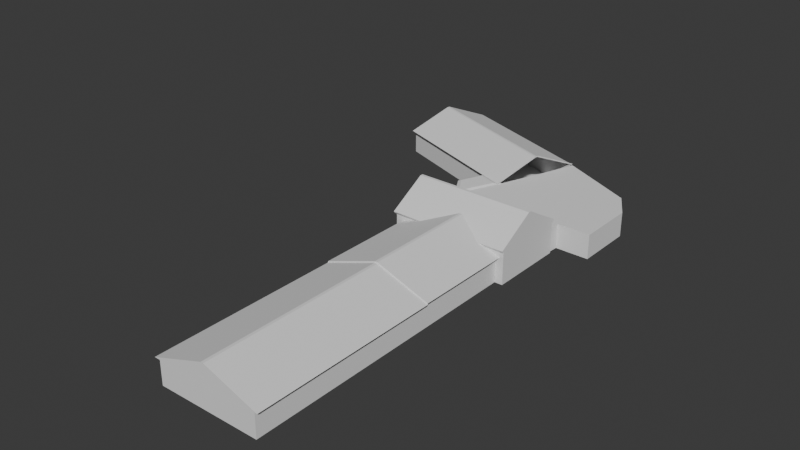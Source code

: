 # Source: sej_pavillion.blend  (saved by Blender 5.1.30; exported with 4.5.12 LTS)
import bpy
from mathutils import Matrix  # noqa: F401  (used for matrix-valued properties, if any)

bpy.ops.wm.read_factory_settings(use_empty=True)
scene = bpy.context.scene
scene.name = 'Scene'

# ---- collections
col_collection = bpy.data.collections.new('Collection'); scene.collection.children.link(col_collection)
col_sejpavillion = bpy.data.collections.new('SEJPavillion'); scene.collection.children.link(col_sejpavillion)

# ---- world
world_world = bpy.data.worlds.new('World'); scene.world = world_world
world_world.use_nodes = True; world_world.node_tree.nodes.clear()
_N = world_world.node_tree.nodes; _L = world_world.node_tree.links
n0 = _N.new('ShaderNodeOutputWorld'); n0.name = 'World Output'; n0.location = (200, 100)
n1 = _N.new('ShaderNodeBackground'); n1.name = 'Background'; n1.location = (-200, 100)
n1.inputs[0].default_value = (0.05088, 0.05088, 0.05088, 1.0)
_L.new(n1.outputs[0], n0.inputs[0])
n0.is_active_output = True
world_world.color = (0.05088, 0.05088, 0.05088)
world_world.sun_shadow_jitter_overblur = 0.0

# ---- meshes
me_cube_002 = bpy.data.meshes.new('Cube.002')
me_cube_002.from_pydata([(-6.134, -41.25, -0.01382), (-6.134, -41.25, 2.724), (-6.134, -20.19, -0.01382), (-6.134, -20.19, 2.724), (5.3, -41.25, -0.01382), (5.3, -41.25, 2.724), (5.3, -20.19, -0.01382), (5.3, -20.19, 2.724), (-6.592, -41.4, 2.772), (-6.592, -20.19, 2.772), (5.758, -20.19, 2.772), (5.758, -41.4, 2.772), (-0.5748, -41.4, 4.893), (-0.5748, -20.19, 4.893), (-0.2585, -20.19, 4.893), (-0.2585, -41.4, 4.893), (-6.134, -20.13, 2.865), (-6.134, -20.13, -0.01382), (5.3, -20.13, -0.01382), (5.3, -20.13, 2.865), (-6.592, -20.13, 2.912), (5.758, -20.13, 2.912), (-0.5748, -20.13, 5.033), (-0.2585, -20.13, 5.033), (-6.134, -8.924, 2.865), (-6.134, -8.924, -0.01382), (5.3, -8.924, -0.01382), (5.3, -8.924, 2.865), (-6.592, -6.957, 2.912), (5.758, -6.957, 2.912), (-0.5748, -6.973, 5.033), (-0.2585, -6.973, 5.033), (-6.134, -0.3001, 2.865), (-6.134, -0.3001, -0.01382), (5.3, -0.3001, -0.01382), (5.3, -0.3001, 2.865), (-6.134, -8.924, 3.951), (5.3, -8.924, 3.951), (-6.134, -0.3001, 3.951), (5.3, -0.3001, 3.951), (-6.134, -4.772, 6.393), (5.3, -4.772, 6.393), (-6.134, -4.443, 6.393), (5.3, -4.443, 6.393), (-7.28, -8.924, 2.865), (-7.28, -8.924, -0.01382), (-7.28, -0.3001, 2.865), (-7.28, -0.3001, -0.01382), (-7.28, -0.3001, 3.951), (-7.28, -8.924, 3.951), (-7.28, -4.443, 6.393), (-7.28, -4.772, 6.393), (6.198, -8.924, 2.865), (6.198, -8.924, -0.01382), (6.198, -0.3001, 2.865), (6.198, -0.3001, -0.01382), (6.198, -0.3001, 3.951), (6.198, -8.924, 3.951), (6.198, -4.443, 6.393), (6.198, -4.772, 6.393), (-6.134, -8.924, 3.653), (-6.134, -0.3001, 3.653), (5.3, -0.3001, 3.653), (5.3, -8.924, 3.653), (-7.28, -8.924, 3.653), (-7.28, -0.3001, 3.653), (6.198, -0.3001, 3.653), (6.198, -8.924, 3.653), (-7.28, -9.158, 3.82), (-6.134, -9.158, 3.82), (5.3, -9.158, 3.82), (-6.134, -9.031, 3.611), (-7.28, -9.031, 3.611), (6.198, -9.158, 3.82), (5.3, -9.031, 3.611), (6.198, -9.031, 3.611), (-7.28, -0.706, 3.951), (-7.28, -8.423, 3.951), (-7.28, -4.772, 6.125), (-7.28, -4.443, 6.126), (-6.134, -0.01461, 3.8), (5.3, -0.01461, 3.8), (5.3, -0.1378, 3.565), (-7.28, -0.01461, 3.8), (6.198, -0.1378, 3.565), (6.198, -0.01461, 3.8), (-6.134, -0.1378, 3.565), (-7.28, -0.1378, 3.565), (-7.504, -9.031, 3.611), (-7.504, -8.924, 3.653), (-7.504, -4.443, 6.393), (-7.504, -4.772, 6.393), (-7.504, -0.3001, 3.951), (-7.504, -8.924, 3.951), (-7.504, -9.158, 3.82), (-7.504, -8.423, 3.951), (-7.504, -4.772, 6.125), (-7.504, -4.443, 6.126), (-7.504, -0.706, 3.951), (-7.504, -0.01461, 3.8), (-7.504, -0.1378, 3.565), (-7.504, -0.3001, 3.653), (-7.28, -4.033, 3.951), (-7.28, -5.183, 3.951), (-7.28, -5.183, 3.653), (-7.28, -4.033, 3.653), (-7.28, -4.033, 2.865), (-7.28, -5.183, 2.865), (-7.28, -5.183, -0.01382), (-7.28, -4.033, -0.01382), (-7.28, -4.443, 4.207), (-7.28, -4.772, 4.207), (-18.02, 20.6, -0.01382), (-18.02, 20.6, 2.724), (-0.9674, 14.55, -0.01382), (-0.9674, 14.55, 2.724), (-21.24, 11.44, -0.01382), (-21.24, 11.44, 2.724), (-4.193, 5.387, -0.01382), (-4.193, 5.387, 2.724), (-18.02, 21.01, 2.772), (-0.8383, 14.92, 2.772), (-4.322, 5.02, 2.772), (-21.5, 11.12, 2.772), (-19.72, 16.19, 4.893), (-2.535, 10.1, 4.893), (-2.625, 9.842, 4.893), (-19.8, 15.94, 4.893), (-0.9203, 14.53, 2.865), (-0.9203, 14.53, -0.01382), (-4.145, 5.37, -0.01382), (-4.145, 5.37, 2.865), (-0.7912, 14.9, 2.912), (-4.275, 5.003, 2.912), (-2.488, 10.08, 5.033), (-2.578, 9.825, 5.033), (-6.294, -0.3927, -0.007342), (-6.294, -0.3927, 2.778), (-0.7017, 14.77, -0.007342), (-0.7017, 14.77, 2.778), (6.015, -0.4055, -0.007342), (6.015, -0.4055, 2.778), (8.024, 10.69, -0.007342), (8.024, 10.69, 2.778), (-2.442, 9.927, -0.007342), (-2.442, 9.927, 2.778), (9.876, 7.652, -0.007342), (9.876, 7.652, 2.778), (-4.368, 4.957, -0.007342), (9.876, 1.011, 2.778), (-4.368, 4.957, 2.778), (9.876, 1.011, -0.007342), (-6.116, 1.011, -0.007342), (6.08, 1.011, 2.778), (-6.116, 1.011, 2.778), (6.08, 1.011, -0.007342), (-8.203, 2.945, 2.778), (-6.98, 5.875, 2.778), (-6.98, 5.875, -0.007342), (-8.203, 2.945, -0.007342), (-7.039, 1.011, -0.007342), (-5.241, 5.245, -0.007342), (-5.241, 5.245, 2.778), (-7.039, 1.011, 2.778), (-6.108, 0.9178, 2.814), (-4.295, 5.011, 2.814), (-8.273, 2.924, 2.814), (-7.005, 5.964, 2.814), (-5.2, 5.311, 2.814), (-7.065, 0.9178, 2.814), (-6.15, 1.415, 2.964), (-4.685, 4.723, 2.964), (-7.899, 3.036, 2.964), (-6.874, 5.492, 2.964), (-5.416, 4.964, 2.964), (-6.923, 1.415, 2.964)], [], [(0, 1, 3, 2), (3, 9, 20, 16), (6, 7, 5, 4), (4, 5, 1, 0), (2, 6, 4, 0), (5, 7, 10, 11), (8, 11, 15, 12), (3, 1, 8, 9), (1, 5, 11, 8), (13, 14, 23, 22), (14, 13, 12, 15), (2, 3, 16, 17), (11, 10, 14, 15), (9, 8, 12, 13), (17, 16, 24, 25), (16, 20, 28, 24), (20, 22, 30, 28), (7, 6, 18, 19), (9, 13, 22, 20), (6, 2, 17, 18), (14, 10, 21, 23), (10, 7, 19, 21), (39, 43, 58, 56), (27, 24, 28, 29), (29, 28, 30, 31), (23, 21, 29, 31), (22, 23, 31, 30), (21, 19, 27, 29), (19, 18, 26, 27), (18, 17, 25, 26), (33, 32, 35, 34), (26, 25, 33, 34), (40, 42, 50, 51), (67, 57, 73, 75), (39, 38, 42, 43), (48, 38, 80, 83), (60, 63, 74, 71), (51, 50, 90, 91), (40, 41, 43, 42), (34, 35, 54, 55), (36, 37, 41, 40), (36, 40, 51, 49), (65, 105, 102, 76), (45, 44, 107, 108), (25, 24, 44, 45), (33, 25, 45, 108, 109, 47), (61, 32, 46, 65), (32, 33, 47, 46), (42, 38, 48, 50), (52, 53, 55, 54), (67, 66, 56, 57), (57, 56, 58, 59), (63, 27, 52, 67), (26, 34, 55, 53), (41, 37, 57, 59), (27, 26, 53, 52), (43, 41, 59, 58), (64, 60, 71, 72), (52, 54, 66, 67), (56, 66, 84, 85), (46, 106, 105, 65), (35, 32, 61, 62), (24, 27, 63, 60), (35, 62, 66, 54), (24, 60, 64, 44), (71, 69, 68, 72), (71, 74, 70, 69), (70, 74, 75, 73), (37, 36, 69, 70), (63, 67, 75, 74), (57, 37, 70, 73), (36, 49, 68, 69), (92, 99, 100, 101, 98, 97, 96, 95, 89, 88, 94, 93, 91, 90), (77, 78, 111, 103), (82, 81, 85, 84), (82, 86, 80, 81), (80, 86, 87, 83), (39, 56, 85, 81), (66, 62, 82, 84), (62, 61, 86, 82), (61, 65, 87, 86), (38, 39, 81, 80), (78, 77, 95, 96), (87, 65, 101, 100), (50, 48, 92, 90), (79, 78, 96, 97), (49, 51, 91, 93), (83, 87, 100, 99), (76, 79, 97, 98), (68, 49, 93, 94), (65, 76, 98, 101), (64, 72, 88, 89), (48, 83, 99, 92), (72, 68, 94, 88), (77, 64, 89, 95), (103, 111, 110, 102), (102, 110, 79, 76), (79, 110, 111, 78), (105, 106, 107, 104), (104, 107, 44, 64), (102, 105, 104, 103), (103, 104, 64, 77), (108, 107, 106, 109), (109, 106, 46, 47), (112, 113, 115, 114), (115, 121, 132, 128), (118, 119, 117, 116), (116, 117, 113, 112), (114, 118, 116, 112), (117, 119, 122, 123), (120, 123, 127, 124), (115, 113, 120, 121), (113, 117, 123, 120), (125, 126, 135, 134), (126, 125, 124, 127), (114, 115, 128, 129), (123, 122, 126, 127), (121, 120, 124, 125), (119, 118, 130, 131), (121, 125, 134, 132), (118, 114, 129, 130), (126, 122, 133, 135), (122, 119, 131, 133), (144, 145, 139, 138), (138, 139, 143, 142), (155, 153, 141, 140), (140, 141, 137, 136), (152, 155, 140, 136), (153, 154, 137, 141), (143, 139, 145, 147), (138, 142, 146, 144), (142, 143, 147, 146), (148, 150, 145, 144), (161, 160, 159, 158), (147, 145, 150, 149), (144, 146, 151, 148), (146, 147, 149, 151), (136, 137, 154, 152), (149, 150, 154, 153), (148, 151, 155, 152), (151, 149, 153, 155), (159, 156, 157, 158), (162, 161, 158, 157), (154, 150, 165, 164), (160, 163, 156, 159), (152, 154, 163, 160), (162, 157, 167, 168), (150, 148, 161, 162), (148, 152, 160, 161), (168, 167, 173, 174), (167, 166, 172, 173), (150, 162, 168, 165), (156, 163, 169, 166), (157, 156, 166, 167), (163, 154, 164, 169), (175, 174, 173, 172), (170, 171, 174, 175), (165, 168, 174, 171), (164, 165, 171, 170), (166, 169, 175, 172), (169, 164, 170, 175)])
_uv = me_cube_002.uv_layers.new(name='UVMap')
_uv.uv.foreach_set('vector', [0.375, 0.0, 0.625, 0.0, 0.625, 0.25, 0.375, 0.25, 0.625, 0.25, 0.625, 0.25, 0.625, 0.25, 0.625, 0.25, 0.375, 0.5, 0.625, 0.5, 0.625, 0.75, 0.375, 0.75, 0.375, 0.75, 0.625, 0.75, 0.625, 1.0, 0.375, 1.0, 0.125, 0.5, 0.375, 0.5, 0.375, 0.75, 0.125, 0.75, 0.625, 0.75, 0.625, 0.5, 0.625, 0.5, 0.625, 0.75, 0.625, 1.0, 0.625, 0.75, 0.625, 0.75, 0.625, 1.0, 0.625, 0.25, 0.625, 0.0, 0.625, 0.0, 0.625, 0.25, 0.625, 1.0, 0.625, 0.75, 0.625, 0.75, 0.625, 1.0, 0.875, 0.5, 0.625, 0.5, 0.625, 0.5, 0.875, 0.5, 0.625, 0.5, 0.875, 0.5, 0.875, 0.75, 0.625, 0.75, 0.375, 0.25, 0.625, 0.25, 0.625, 0.25, 0.375, 0.25, 0.625, 0.75, 0.625, 0.5, 0.625, 0.5, 0.625, 0.75, 0.625, 0.25, 0.625, 0.0, 0.625, 0.0, 0.625, 0.25, 0.375, 0.25, 0.625, 0.25, 0.625, 0.25, 0.375, 0.25, 0.625, 0.25, 0.625, 0.25, 0.625, 0.25, 0.625, 0.25, 0.625, 0.25, 0.625, 0.25, 0.625, 0.25, 0.625, 0.25, 0.625, 0.5, 0.375, 0.5, 0.375, 0.5, 0.625, 0.5, 0.625, 0.25, 0.625, 0.25, 0.625, 0.25, 0.625, 0.25, 0.375, 0.5, 0.125, 0.5, 0.125, 0.5, 0.375, 0.5, 0.625, 0.5, 0.625, 0.5, 0.625, 0.5, 0.625, 0.5, 0.625, 0.5, 0.625, 0.5, 0.625, 0.5, 0.625, 0.5, 0.625, 0.5, 0.625, 0.5, 0.625, 0.5, 0.625, 0.5, 0.625, 0.5, 0.625, 0.25, 0.625, 0.25, 0.625, 0.5, 0.625, 0.5, 0.625, 0.25, 0.625, 0.25, 0.625, 0.5, 0.625, 0.5, 0.625, 0.5, 0.625, 0.5, 0.625, 0.5, 0.875, 0.5, 0.625, 0.5, 0.625, 0.5, 0.875, 0.5, 0.625, 0.5, 0.625, 0.5, 0.625, 0.5, 0.625, 0.5, 0.625, 0.5, 0.375, 0.5, 0.375, 0.5, 0.625, 0.5, 0.375, 0.5, 0.125, 0.5, 0.125, 0.5, 0.375, 0.5, 0.375, 0.25, 0.625, 0.25, 0.625, 0.5, 0.375, 0.5, 0.375, 0.5, 0.125, 0.5, 0.125, 0.5, 0.375, 0.5, 0.625, 0.25, 0.625, 0.25, 0.625, 0.25, 0.625, 0.25, 0.625, 0.5, 0.625, 0.5, 0.625, 0.5, 0.625, 0.5, 0.625, 0.5, 0.625, 0.25, 0.625, 0.25, 0.625, 0.5, 0.625, 0.25, 0.625, 0.25, 0.625, 0.25, 0.625, 0.25, 0.625, 0.25, 0.625, 0.5, 0.625, 0.5, 0.625, 0.25, 0.625, 0.25, 0.625, 0.25, 0.625, 0.25, 0.625, 0.25, 0.625, 0.25, 0.625, 0.5, 0.625, 0.5, 0.625, 0.25, 0.375, 0.5, 0.625, 0.5, 0.625, 0.5, 0.375, 0.5, 0.625, 0.25, 0.625, 0.5, 0.625, 0.5, 0.625, 0.25, 0.625, 0.25, 0.625, 0.25, 0.625, 0.25, 0.625, 0.25, 0.625, 0.25, 0.625, 0.25, 0.625, 0.25, 0.625, 0.25, 0.375, 0.25, 0.625, 0.25, 0.625, 0.25, 0.375, 0.25, 0.375, 0.25, 0.625, 0.25, 0.625, 0.25, 0.375, 0.25, 0.125, 0.5, 0.125, 0.5, 0.125, 0.5, 0.125, 0.5, 0.125, 0.5, 0.125, 0.5, 0.625, 0.25, 0.625, 0.25, 0.625, 0.25, 0.625, 0.25, 0.625, 0.25, 0.375, 0.25, 0.375, 0.25, 0.625, 0.25, 0.625, 0.25, 0.625, 0.25, 0.625, 0.25, 0.625, 0.25, 0.625, 0.5, 0.375, 0.5, 0.375, 0.5, 0.625, 0.5, 0.625, 0.5, 0.625, 0.5, 0.625, 0.5, 0.625, 0.5, 0.625, 0.5, 0.625, 0.5, 0.625, 0.5, 0.625, 0.5, 0.625, 0.5, 0.625, 0.5, 0.625, 0.5, 0.625, 0.5, 0.375, 0.5, 0.375, 0.5, 0.375, 0.5, 0.375, 0.5, 0.625, 0.5, 0.625, 0.5, 0.625, 0.5, 0.625, 0.5, 0.625, 0.5, 0.375, 0.5, 0.375, 0.5, 0.625, 0.5, 0.625, 0.5, 0.625, 0.5, 0.625, 0.5, 0.625, 0.5, 0.625, 0.25, 0.625, 0.25, 0.625, 0.25, 0.625, 0.25, 0.625, 0.5, 0.625, 0.5, 0.625, 0.5, 0.625, 0.5, 0.625, 0.5, 0.625, 0.5, 0.625, 0.5, 0.625, 0.5, 0.625, 0.25, 0.625, 0.25, 0.625, 0.25, 0.625, 0.25, 0.625, 0.5, 0.625, 0.25, 0.625, 0.25, 0.625, 0.5, 0.625, 0.25, 0.625, 0.5, 0.625, 0.5, 0.625, 0.25, 0.625, 0.5, 0.625, 0.5, 0.625, 0.5, 0.625, 0.5, 0.625, 0.25, 0.625, 0.25, 0.625, 0.25, 0.625, 0.25, 0.625, 0.25, 0.625, 0.25, 0.625, 0.25, 0.625, 0.25, 0.625, 0.25, 0.625, 0.5, 0.625, 0.5, 0.625, 0.25, 0.625, 0.5, 0.625, 0.5, 0.625, 0.5, 0.625, 0.5, 0.625, 0.5, 0.625, 0.25, 0.625, 0.25, 0.625, 0.5, 0.625, 0.5, 0.625, 0.5, 0.625, 0.5, 0.625, 0.5, 0.625, 0.5, 0.625, 0.5, 0.625, 0.5, 0.625, 0.5, 0.625, 0.25, 0.625, 0.25, 0.625, 0.25, 0.625, 0.25, 0.625, 0.25, 0.625, 0.25, 0.625, 0.25, 0.625, 0.25, 0.625, 0.25, 0.625, 0.25, 0.625, 0.25, 0.625, 0.25, 0.625, 0.25, 0.625, 0.25, 0.625, 0.25, 0.625, 0.25, 0.625, 0.25, 0.625, 0.25, 0.625, 0.25, 0.625, 0.25, 0.625, 0.25, 0.625, 0.25, 0.625, 0.5, 0.625, 0.5, 0.625, 0.5, 0.625, 0.5, 0.625, 0.5, 0.625, 0.25, 0.625, 0.25, 0.625, 0.5, 0.625, 0.25, 0.625, 0.25, 0.625, 0.25, 0.625, 0.25, 0.625, 0.5, 0.625, 0.5, 0.625, 0.5, 0.625, 0.5, 0.625, 0.5, 0.625, 0.5, 0.625, 0.5, 0.625, 0.5, 0.625, 0.5, 0.625, 0.25, 0.625, 0.25, 0.625, 0.5, 0.625, 0.25, 0.625, 0.25, 0.625, 0.25, 0.625, 0.25, 0.625, 0.25, 0.625, 0.5, 0.625, 0.5, 0.625, 0.25, 0.625, 0.25, 0.625, 0.25, 0.625, 0.25, 0.625, 0.25, 0.625, 0.25, 0.625, 0.25, 0.625, 0.25, 0.625, 0.25, 0.625, 0.25, 0.625, 0.25, 0.625, 0.25, 0.625, 0.25, 0.625, 0.25, 0.625, 0.25, 0.625, 0.25, 0.625, 0.25, 0.625, 0.25, 0.625, 0.25, 0.625, 0.25, 0.625, 0.25, 0.625, 0.25, 0.625, 0.25, 0.625, 0.25, 0.625, 0.25, 0.625, 0.25, 0.625, 0.25, 0.625, 0.25, 0.625, 0.25, 0.625, 0.25, 0.625, 0.25, 0.625, 0.25, 0.625, 0.25, 0.625, 0.25, 0.625, 0.25, 0.625, 0.25, 0.625, 0.25, 0.625, 0.25, 0.625, 0.25, 0.625, 0.25, 0.625, 0.25, 0.625, 0.25, 0.625, 0.25, 0.625, 0.25, 0.625, 0.25, 0.625, 0.25, 0.625, 0.25, 0.625, 0.25, 0.625, 0.25, 0.625, 0.25, 0.625, 0.25, 0.625, 0.25, 0.625, 0.25, 0.625, 0.25, 0.625, 0.25, 0.625, 0.25, 0.625, 0.25, 0.625, 0.25, 0.625, 0.25, 0.625, 0.25, 0.625, 0.25, 0.625, 0.25, 0.625, 0.25, 0.625, 0.25, 0.625, 0.25, 0.625, 0.25, 0.625, 0.25, 0.625, 0.25, 0.625, 0.25, 0.625, 0.25, 0.625, 0.25, 0.625, 0.25, 0.625, 0.25, 0.625, 0.25, 0.625, 0.25, 0.625, 0.25, 0.625, 0.25, 0.625, 0.25, 0.625, 0.25, 0.625, 0.25, 0.625, 0.25, 0.375, 0.25, 0.625, 0.25, 0.625, 0.25, 0.375, 0.25, 0.375, 0.25, 0.625, 0.25, 0.625, 0.25, 0.375, 0.25, 0.375, 0.0, 0.625, 0.0, 0.625, 0.25, 0.375, 0.25, 0.625, 0.25, 0.625, 0.25, 0.625, 0.25, 0.625, 0.25, 0.375, 0.5, 0.625, 0.5, 0.625, 0.75, 0.375, 0.75, 0.375, 0.75, 0.625, 0.75, 0.625, 1.0, 0.375, 1.0, 0.125, 0.5, 0.375, 0.5, 0.375, 0.75, 0.125, 0.75, 0.625, 0.75, 0.625, 0.5, 0.625, 0.5, 0.625, 0.75, 0.625, 1.0, 0.625, 0.75, 0.625, 0.75, 0.625, 1.0, 0.625, 0.25, 0.625, 0.0, 0.625, 0.0, 0.625, 0.25, 0.625, 1.0, 0.625, 0.75, 0.625, 0.75, 0.625, 1.0, 0.875, 0.5, 0.625, 0.5, 0.625, 0.5, 0.875, 0.5, 0.625, 0.5, 0.875, 0.5, 0.875, 0.75, 0.625, 0.75, 0.375, 0.25, 0.625, 0.25, 0.625, 0.25, 0.375, 0.25, 0.625, 0.75, 0.625, 0.5, 0.625, 0.5, 0.625, 0.75, 0.625, 0.25, 0.625, 0.0, 0.625, 0.0, 0.625, 0.25, 0.625, 0.5, 0.375, 0.5, 0.375, 0.5, 0.625, 0.5, 0.625, 0.25, 0.625, 0.25, 0.625, 0.25, 0.625, 0.25, 0.375, 0.5, 0.125, 0.5, 0.125, 0.5, 0.375, 0.5, 0.625, 0.5, 0.625, 0.5, 0.625, 0.5, 0.625, 0.5, 0.625, 0.5, 0.625, 0.5, 0.625, 0.5, 0.625, 0.5, 0.375, 0.125, 0.625, 0.125, 0.625, 0.25, 0.375, 0.25, 0.375, 0.25, 0.625, 0.25, 0.625, 0.5, 0.375, 0.5, 0.375, 0.7263, 0.625, 0.7263, 0.625, 0.75, 0.375, 0.75, 0.375, 0.75, 0.625, 0.75, 0.625, 1.0, 0.375, 1.0, 0.125, 0.7263, 0.375, 0.7263, 0.375, 0.75, 0.125, 0.75, 0.625, 0.7263, 0.875, 0.7263, 0.875, 0.75, 0.625, 0.75, 0.625, 0.5, 0.875, 0.5, 0.875, 0.625, 0.625, 0.625, 0.125, 0.5, 0.375, 0.5, 0.375, 0.625, 0.125, 0.625, 0.375, 0.5, 0.625, 0.5, 0.625, 0.625, 0.375, 0.625, 0.375, 0.0625, 0.625, 0.0625, 0.625, 0.125, 0.375, 0.125, 0.125, 0.6875, 0.125, 0.7263, 0.125, 0.7263, 0.125, 0.6875, 0.625, 0.625, 0.875, 0.625, 0.875, 0.6875, 0.625, 0.6875, 0.125, 0.625, 0.375, 0.625, 0.375, 0.6875, 0.125, 0.6875, 0.375, 0.625, 0.625, 0.625, 0.625, 0.6875, 0.375, 0.6875, 0.375, 0.0, 0.625, 0.0, 0.625, 0.02368, 0.375, 0.02368, 0.625, 0.6875, 0.875, 0.6875, 0.875, 0.7263, 0.625, 0.7263, 0.125, 0.6875, 0.375, 0.6875, 0.375, 0.7263, 0.125, 0.7263, 0.375, 0.6875, 0.625, 0.6875, 0.625, 0.7263, 0.375, 0.7263, 0.375, 0.02368, 0.625, 0.02368, 0.625, 0.0625, 0.375, 0.0625, 0.625, 0.0625, 0.375, 0.0625, 0.375, 0.0625, 0.625, 0.0625, 0.875, 0.7263, 0.875, 0.6875, 0.875, 0.6875, 0.875, 0.7263, 0.375, 0.02368, 0.625, 0.02368, 0.625, 0.02368, 0.375, 0.02368, 0.375, 0.02368, 0.625, 0.02368, 0.625, 0.02368, 0.375, 0.02368, 0.625, 0.0625, 0.625, 0.0625, 0.625, 0.0625, 0.625, 0.0625, 0.625, 0.0625, 0.375, 0.0625, 0.375, 0.0625, 0.625, 0.0625, 0.125, 0.6875, 0.125, 0.7263, 0.125, 0.7263, 0.125, 0.6875, 0.625, 0.0625, 0.625, 0.0625, 0.625, 0.0625, 0.625, 0.0625, 0.625, 0.0625, 0.625, 0.02368, 0.625, 0.02368, 0.625, 0.0625, 0.625, 0.0625, 0.625, 0.0625, 0.625, 0.0625, 0.625, 0.0625, 0.625, 0.02368, 0.625, 0.02368, 0.625, 0.02368, 0.625, 0.02368, 0.625, 0.0625, 0.625, 0.02368, 0.625, 0.02368, 0.625, 0.0625, 0.625, 0.02368, 0.625, 0.02368, 0.625, 0.02368, 0.625, 0.02368, 0.875, 0.7263, 0.875, 0.6875, 0.875, 0.6875, 0.875, 0.7263, 0.875, 0.7263, 0.875, 0.6875, 0.875, 0.6875, 0.875, 0.7263, 0.625, 0.0625, 0.625, 0.0625, 0.625, 0.0625, 0.625, 0.0625, 0.875, 0.7263, 0.875, 0.6875, 0.875, 0.6875, 0.875, 0.7263, 0.625, 0.02368, 0.625, 0.02368, 0.625, 0.02368, 0.625, 0.02368, 0.625, 0.02368, 0.625, 0.02368, 0.625, 0.02368, 0.625, 0.02368])
me_cube_002.update()

# ---- objects
ob_sejpavillion = bpy.data.objects.new('SEJPavillion', me_cube_002)

# ---- transforms, parenting, visibility, modifiers, constraints
ob_sejpavillion.location = (0.0, 0.0, 0.0)

# ---- collection membership
col_sejpavillion.objects.link(ob_sejpavillion)

# ---- scene / render settings (as saved in the file)
scene.frame_start = 1; scene.frame_end = 250; scene.frame_set(1)
scene.render.engine = 'BLENDER_EEVEE_NEXT'
scene.render.bake_bias = 0.0
scene.render.bake_samples = 0
scene.cycles.sampling_pattern = 'TABULATED_SOBOL'
scene.eevee.use_volume_custom_range = False
bpy.context.view_layer.update()

# ---- added for rendering (the .blend has no active camera and no usable light): camera, sun
cam_auto = bpy.data.cameras.new('AutoCamera')
cam_auto.lens = 50.0
cam_auto.sensor_width = 36.0
cam_auto.clip_end = 1139.13
ob_auto_camera = bpy.data.objects.new('AutoCamera', cam_auto)
scene.collection.objects.link(ob_auto_camera)
ob_auto_camera.location = (59.095, -88.0845, 55.116)
ob_auto_camera.rotation_euler = (1.09748, -7.21219e-08, 0.694738)
scene.camera = ob_auto_camera
light_auto_sun = bpy.data.lights.new('AutoSun', 'SUN')
light_auto_sun.energy = 3.0
light_auto_sun.angle = 0.0523599
ob_auto_sun = bpy.data.objects.new('AutoSun', light_auto_sun)
scene.collection.objects.link(ob_auto_sun)
ob_auto_sun.rotation_euler = (0.872665, 0.174533, 0.523599)
bpy.context.view_layer.update()
